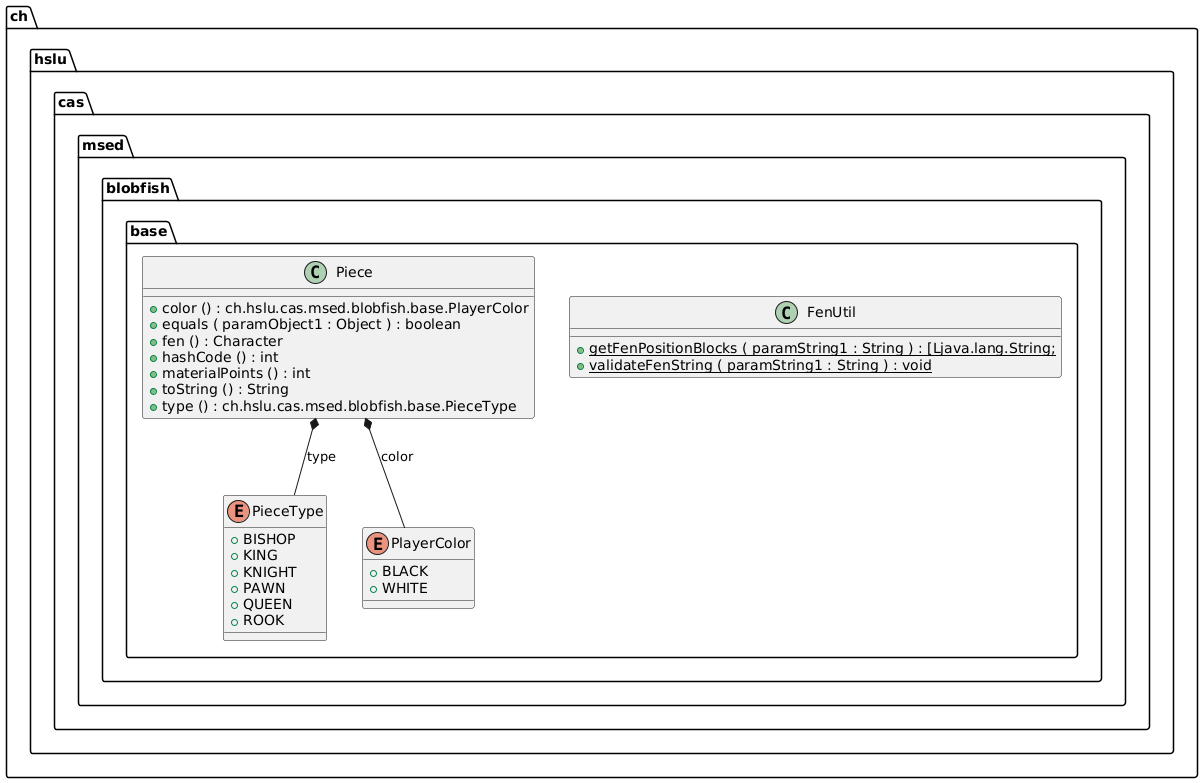

The diagram above was rendered by PlantUML. Its source (embedded in the PNG):
@startuml

class ch.hslu.cas.msed.blobfish.base.FenUtil {
	{method}  {static} +getFenPositionBlocks ( paramString1 : String ) : [Ljava.lang.String;
	{method}  {static} +validateFenString ( paramString1 : String ) : void
}


class ch.hslu.cas.msed.blobfish.base.Piece {
	{method} +color () : ch.hslu.cas.msed.blobfish.base.PlayerColor
	{method} +equals ( paramObject1 : Object ) : boolean
	{method} +fen () : Character
	{method} +hashCode () : int
	{method} +materialPoints () : int
	{method} +toString () : String
	{method} +type () : ch.hslu.cas.msed.blobfish.base.PieceType
}


enum ch.hslu.cas.msed.blobfish.base.PieceType {
	{field} +BISHOP
	{field} +KING
	{field} +KNIGHT
	{field} +PAWN
	{field} +QUEEN
	{field} +ROOK
}


enum ch.hslu.cas.msed.blobfish.base.PlayerColor {
	{field} +BLACK
	{field} +WHITE
}




ch.hslu.cas.msed.blobfish.base.Piece *--  ch.hslu.cas.msed.blobfish.base.PieceType : type
ch.hslu.cas.msed.blobfish.base.Piece *--  ch.hslu.cas.msed.blobfish.base.PlayerColor : color


@enduml